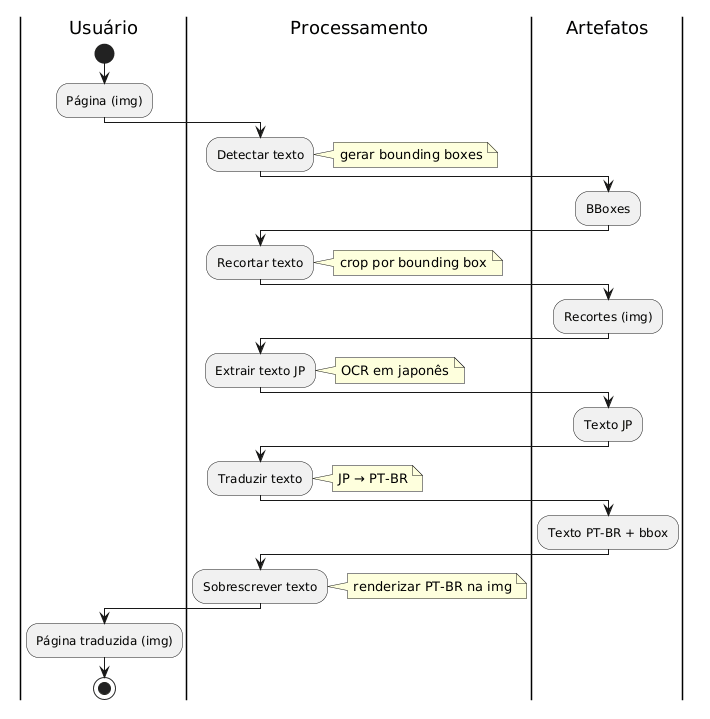

The diagram above was rendered by PlantUML. Its source (embedded in the PNG):
@startuml
|Usuário|
start
:Página (img);

|Processamento|
:Detectar texto;
note right: gerar bounding boxes

|Artefatos|
:BBoxes;

|Processamento|
:Recortar texto;
note right: crop por bounding box

|Artefatos|
:Recortes (img);

|Processamento|
:Extrair texto JP;
note right: OCR em japonês

|Artefatos|
:Texto JP;

|Processamento|
:Traduzir texto;
note right: JP → PT-BR

|Artefatos|
:Texto PT-BR + bbox;

|Processamento|
:Sobrescrever texto;
note right: renderizar PT-BR na img

|Usuário|
:Página traduzida (img);
stop
@enduml